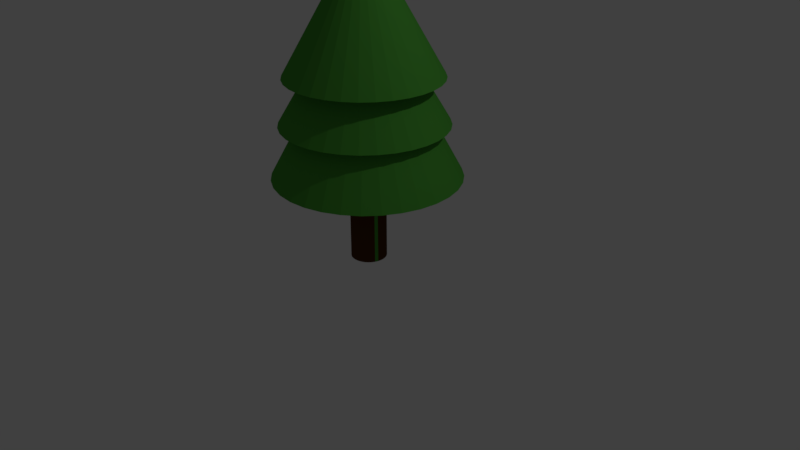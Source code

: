 # Source: Tree.blend  (saved by Blender 2.78.0; exported with 4.5.12 LTS)
import bpy
from mathutils import Matrix  # noqa: F401  (used for matrix-valued properties, if any)

bpy.ops.wm.read_factory_settings(use_empty=True)
scene = bpy.context.scene
scene.name = 'Scene'

# ---- collections
col_collection_1 = bpy.data.collections.new('Collection 1'); scene.collection.children.link(col_collection_1)

# ---- materials (node trees are filled in below, after node groups)
mat_green = bpy.data.materials.new('Green')
mat_green.alpha_threshold = 0.0
mat_green.use_transparent_shadow = False
mat_green.diffuse_color = (0.07421, 0.3419, 0.04231, 1.0)
mat_green.roughness = 0.5
mat_brown = bpy.data.materials.new('Brown')
mat_brown.alpha_threshold = 0.0
mat_brown.use_transparent_shadow = False
mat_brown.diffuse_color = (0.0865, 0.03071, 0.009134, 1.0)
mat_brown.roughness = 0.5

# ---- material node trees

# ---- world
world_world = bpy.data.worlds.new('World'); scene.world = world_world
world_world.color = (0.05088, 0.05088, 0.05088)
world_world.use_sun_shadow = False
world_world.sun_shadow_jitter_overblur = 0.0
world_world.cycles.sampling_method = 'MANUAL'

# ---- cameras
cam_camera = bpy.data.cameras.new('Camera')
cam_camera.clip_end = 100.0
cam_camera.lens = 35.0
cam_camera.sensor_width = 32.0
cam_camera.sensor_height = 18.0
cam_camera.ortho_scale = 7.314
cam_camera.dof.focus_distance = 0.0
cam_camera.dof.aperture_fstop = 128.0

# ---- lights
light_lamp = bpy.data.lights.new('Lamp', 'POINT')
light_lamp.transmission_factor = 0.0
light_lamp.cutoff_distance = 30.0
light_lamp.energy = 100.0
light_lamp.shadow_buffer_clip_start = 1.001
light_lamp.shadow_soft_size = 0.1
light_lamp.shadow_maximum_resolution = 0.006
light_lamp.use_absolute_resolution = True

# ---- meshes
me_cylinder = bpy.data.meshes.new('Cylinder')
me_cylinder.from_pydata([(-0.1433, 4.261, 2.503), (-0.1433, -2.786e-06, 4.317), (0.6879, 4.179, 2.503), (1.487, 3.937, 2.503), (2.224, 3.543, 2.503), (2.87, 3.013, 2.503), (3.399, 2.367, 2.503), (3.793, 1.631, 2.503), (4.036, 0.8313, 2.503), (4.118, -2.465e-06, 2.503), (4.036, -0.8313, 2.503), (3.793, -1.631, 2.503), (3.399, -2.367, 2.503), (2.87, -3.013, 2.503), (2.224, -3.543, 2.503), (1.487, -3.937, 2.503), (0.6879, -4.179, 2.503), (-0.1433, -4.261, 2.503), (-0.9746, -4.179, 2.503), (-1.774, -3.937, 2.503), (-2.511, -3.543, 2.503), (-3.156, -3.013, 2.503), (-3.686, -2.367, 2.503), (-4.08, -1.631, 2.503), (-4.322, -0.8313, 2.503), (-4.404, 1.328e-06, 2.503), (-4.322, 0.8313, 2.503), (-4.08, 1.631, 2.503), (-3.686, 2.367, 2.503), (-3.156, 3.013, 2.503), (-2.511, 3.543, 2.503), (-1.774, 3.937, 2.503), (-0.9746, 4.179, 2.503), (-0.1433, 4.574, 1.884), (-0.1433, -2.528e-06, 3.754), (0.749, 4.486, 1.884), (1.607, 4.226, 1.884), (2.398, 3.803, 1.884), (3.091, 3.234, 1.884), (3.66, 2.541, 1.884), (4.083, 1.75, 1.884), (4.343, 0.8924, 1.884), (4.431, -2.183e-06, 1.884), (4.343, -0.8924, 1.884), (4.083, -1.75, 1.884), (3.66, -2.541, 1.884), (3.091, -3.234, 1.884), (2.398, -3.803, 1.884), (1.607, -4.226, 1.884), (0.749, -4.486, 1.884), (-0.1433, -4.574, 1.884), (-1.036, -4.486, 1.884), (-1.894, -4.226, 1.884), (-2.685, -3.803, 1.884), (-3.378, -3.234, 1.884), (-3.947, -2.541, 1.884), (-4.369, -1.75, 1.884), (-4.63, -0.8924, 1.884), (-4.718, 1.889e-06, 1.884), (-4.63, 0.8924, 1.884), (-4.369, 1.75, 1.884), (-3.947, 2.541, 1.884), (-3.378, 3.234, 1.884), (-2.685, 3.803, 1.884), (-1.894, 4.226, 1.884), (-1.036, 4.486, 1.884), (-8.272e-07, 5.176, 1.184), (-8.272e-07, -2.267e-06, 3.505), (1.01, 5.076, 1.184), (1.981, 4.782, 1.184), (2.875, 4.303, 1.184), (3.66, 3.66, 1.184), (4.303, 2.875, 1.184), (4.782, 1.981, 1.184), (5.076, 1.01, 1.184), (5.176, -1.876e-06, 1.184), (5.076, -1.01, 1.184), (4.782, -1.981, 1.184), (4.303, -2.875, 1.184), (3.66, -3.66, 1.184), (2.875, -4.303, 1.184), (1.981, -4.782, 1.184), (1.01, -5.076, 1.184), (-2.514e-06, -5.176, 1.184), (-1.01, -5.076, 1.184), (-1.981, -4.782, 1.184), (-2.875, -4.303, 1.184), (-3.66, -3.66, 1.184), (-4.303, -2.875, 1.184), (-4.782, -1.981, 1.184), (-5.076, -1.01, 1.184), (-5.176, 2.731e-06, 1.184), (-5.076, 1.01, 1.184), (-4.782, 1.981, 1.184), (-4.303, 2.875, 1.184), (-3.66, 3.66, 1.184), (-2.875, 4.303, 1.184), (-1.981, 4.782, 1.184), (-1.01, 5.076, 1.184), (-1.187e-07, 1.0, 0.0), (-1.187e-07, 1.0, 2.0), (0.1951, 0.9808, 0.0), (0.1951, 0.9808, 2.0), (0.3827, 0.9239, 0.0), (0.3827, 0.9239, 2.0), (0.5556, 0.8315, 0.0), (0.5556, 0.8315, 2.0), (0.7071, 0.7071, 0.0), (0.7071, 0.7071, 2.0), (0.8315, 0.5556, 0.0), (0.8315, 0.5556, 2.0), (0.9239, 0.3827, 0.0), (0.9239, 0.3827, 2.0), (0.9808, 0.1951, 0.0), (0.9808, 0.1951, 2.0), (1.0, -2.095e-07, 0.0), (1.0, -2.095e-07, 2.0), (0.9808, -0.1951, 0.0), (0.9808, -0.1951, 2.0), (0.9239, -0.3827, 0.0), (0.9239, -0.3827, 2.0), (0.8315, -0.5556, 0.0), (0.8315, -0.5556, 2.0), (0.7071, -0.7071, 0.0), (0.7071, -0.7071, 2.0), (0.5556, -0.8315, 0.0), (0.5556, -0.8315, 2.0), (0.3827, -0.9239, 0.0), (0.3827, -0.9239, 2.0), (0.1951, -0.9808, 0.0), (0.1951, -0.9808, 2.0), (-4.446e-07, -1.0, 0.0), (-4.446e-07, -1.0, 2.0), (-0.1951, -0.9808, 0.0), (-0.1951, -0.9808, 2.0), (-0.3827, -0.9239, 0.0), (-0.3827, -0.9239, 2.0), (-0.5556, -0.8315, 0.0), (-0.5556, -0.8315, 2.0), (-0.7071, -0.7071, 0.0), (-0.7071, -0.7071, 2.0), (-0.8315, -0.5556, 0.0), (-0.8315, -0.5556, 2.0), (-0.9239, -0.3827, 0.0), (-0.9239, -0.3827, 2.0), (-0.9808, -0.1951, 0.0), (-0.9808, -0.1951, 2.0), (-1.0, 6.806e-07, 0.0), (-1.0, 6.806e-07, 2.0), (-0.9808, 0.1951, 0.0), (-0.9808, 0.1951, 2.0), (-0.9239, 0.3827, 0.0), (-0.9239, 0.3827, 2.0), (-0.8315, 0.5556, 0.0), (-0.8315, 0.5556, 2.0), (-0.7071, 0.7071, 0.0), (-0.7071, 0.7071, 2.0), (-0.5556, 0.8315, 0.0), (-0.5556, 0.8315, 2.0), (-0.3827, 0.9239, 0.0), (-0.3827, 0.9239, 2.0), (-0.1951, 0.9808, 0.0), (-0.1951, 0.9808, 2.0)], [], [(0, 1, 2), (2, 1, 3), (3, 1, 4), (4, 1, 5), (5, 1, 6), (6, 1, 7), (7, 1, 8), (8, 1, 9), (9, 1, 10), (10, 1, 11), (11, 1, 12), (12, 1, 13), (13, 1, 14), (14, 1, 15), (15, 1, 16), (16, 1, 17), (17, 1, 18), (18, 1, 19), (19, 1, 20), (20, 1, 21), (21, 1, 22), (22, 1, 23), (23, 1, 24), (24, 1, 25), (25, 1, 26), (26, 1, 27), (27, 1, 28), (28, 1, 29), (29, 1, 30), (30, 1, 31), (31, 1, 32), (32, 1, 0), (0, 2, 3, 4, 5, 6, 7, 8, 9, 10, 11, 12, 13, 14, 15, 16, 17, 18, 19, 20, 21, 22, 23, 24, 25, 26, 27, 28, 29, 30, 31, 32), (33, 34, 35), (35, 34, 36), (36, 34, 37), (37, 34, 38), (38, 34, 39), (39, 34, 40), (40, 34, 41), (41, 34, 42), (42, 34, 43), (43, 34, 44), (44, 34, 45), (45, 34, 46), (46, 34, 47), (47, 34, 48), (48, 34, 49), (49, 34, 50), (50, 34, 51), (51, 34, 52), (52, 34, 53), (53, 34, 54), (54, 34, 55), (55, 34, 56), (56, 34, 57), (57, 34, 58), (58, 34, 59), (59, 34, 60), (60, 34, 61), (61, 34, 62), (62, 34, 63), (63, 34, 64), (64, 34, 65), (65, 34, 33), (33, 35, 36, 37, 38, 39, 40, 41, 42, 43, 44, 45, 46, 47, 48, 49, 50, 51, 52, 53, 54, 55, 56, 57, 58, 59, 60, 61, 62, 63, 64, 65), (66, 67, 68), (68, 67, 69), (69, 67, 70), (70, 67, 71), (71, 67, 72), (72, 67, 73), (73, 67, 74), (74, 67, 75), (75, 67, 76), (76, 67, 77), (77, 67, 78), (78, 67, 79), (79, 67, 80), (80, 67, 81), (81, 67, 82), (82, 67, 83), (83, 67, 84), (84, 67, 85), (85, 67, 86), (86, 67, 87), (87, 67, 88), (88, 67, 89), (89, 67, 90), (90, 67, 91), (91, 67, 92), (92, 67, 93), (93, 67, 94), (94, 67, 95), (95, 67, 96), (96, 67, 97), (97, 67, 98), (98, 67, 66), (66, 68, 69, 70, 71, 72, 73, 74, 75, 76, 77, 78, 79, 80, 81, 82, 83, 84, 85, 86, 87, 88, 89, 90, 91, 92, 93, 94, 95, 96, 97, 98), (99, 100, 102, 101), (101, 102, 104, 103), (103, 104, 106, 105), (105, 106, 108, 107), (107, 108, 110, 109), (109, 110, 112, 111), (111, 112, 114, 113), (113, 114, 116, 115), (115, 116, 118, 117), (117, 118, 120, 119), (119, 120, 122, 121), (121, 122, 124, 123), (123, 124, 126, 125), (125, 126, 128, 127), (127, 128, 130, 129), (129, 130, 132, 131), (131, 132, 134, 133), (133, 134, 136, 135), (135, 136, 138, 137), (137, 138, 140, 139), (139, 140, 142, 141), (141, 142, 144, 143), (143, 144, 146, 145), (145, 146, 148, 147), (147, 148, 150, 149), (149, 150, 152, 151), (151, 152, 154, 153), (153, 154, 156, 155), (155, 156, 158, 157), (157, 158, 160, 159), (102, 100, 162, 160, 158, 156, 154, 152, 150, 148, 146, 144, 142, 140, 138, 136, 134, 132, 130, 128, 126, 124, 122, 120, 118, 116, 114, 112, 110, 108, 106, 104), (159, 160, 162, 161), (161, 162, 100, 99), (99, 101, 103, 105, 107, 109, 111, 113, 115, 117, 119, 121, 123, 125, 127, 129, 131, 133, 135, 137, 139, 141, 143, 145, 147, 149, 151, 153, 155, 157, 159, 161)])
me_cylinder.polygons.foreach_set('material_index', [0, 0, 0, 0, 0, 0, 0, 0, 0, 0, 0, 0, 0, 0, 0, 0, 0, 0, 0, 0, 0, 0, 0, 0, 0, 0, 0, 0, 0, 0, 0, 0, 0, 0, 0, 0, 0, 0, 0, 0, 0, 0, 0, 0, 0, 0, 0, 0, 0, 0, 0, 0, 0, 0, 0, 0, 0, 0, 0, 0, 0, 0, 0, 0, 0, 0, 0, 0, 0, 0, 0, 0, 0, 0, 0, 0, 0, 0, 0, 0, 0, 0, 0, 0, 0, 0, 0, 0, 0, 0, 0, 0, 0, 0, 0, 0, 0, 0, 0, 1, 1, 1, 1, 1, 1, 1, 1, 1, 0, 1, 1, 1, 1, 1, 1, 1, 1, 1, 1, 1, 1, 1, 1, 1, 1, 1, 1, 1, 1, 0, 1, 1, 1])
me_cylinder.materials.append(mat_green)
me_cylinder.materials.append(mat_brown)
me_cylinder.use_remesh_preserve_volume = False
me_cylinder.use_remesh_preserve_attributes = False
me_cylinder.use_mirror_vertex_groups = False
me_cylinder.update()

# ---- objects
ob_tree = bpy.data.objects.new('Tree', me_cylinder)
ob_lamp = bpy.data.objects.new('Lamp', light_lamp)
ob_camera = bpy.data.objects.new('Camera', cam_camera)

# ---- transforms, parenting, visibility, modifiers, constraints
ob_tree.location = (1.187e-07, 2.85e-07, 0.0)
ob_tree.scale = (0.2289, 0.2289, 0.9374)
ob_tree.lineart.crease_threshold = 0.0
ob_lamp.location = (4.076, 1.005, 5.904)
ob_lamp.rotation_euler = (0.6503, 0.05522, 1.866)
ob_lamp.lock_rotations_4d = False
ob_lamp.empty_display_type = 'ARROWS'
ob_lamp.color = (0.0, 0.0, 0.0, 0.0)
ob_lamp.lineart.crease_threshold = 0.0
ob_camera.location = (7.481, -6.508, 5.344)
ob_camera.rotation_euler = (1.109, 0.0, 0.8149)
ob_camera.lock_rotations_4d = False
ob_camera.empty_display_type = 'ARROWS'
ob_camera.color = (0.0, 0.0, 0.0, 0.0)
ob_camera.display_type = 'WIRE'
ob_camera.lineart.crease_threshold = 0.0

# ---- collection membership
col_collection_1.objects.link(ob_tree)
col_collection_1.objects.link(ob_lamp)
col_collection_1.objects.link(ob_camera)

# ---- scene / render settings (as saved in the file)
scene.camera = ob_camera
scene.frame_start = 1; scene.frame_end = 250; scene.frame_set(1)
scene.render.engine = 'BLENDER_EEVEE_NEXT'
scene.render.resolution_percentage = 50
scene.render.dither_intensity = 0.0
scene.cycles.use_denoising = False
scene.cycles.samples = 128
scene.cycles.sampling_pattern = 'TABULATED_SOBOL'
scene.cycles.light_sampling_threshold = 0.0
scene.cycles.use_adaptive_sampling = False
scene.cycles.use_light_tree = False
scene.cycles.blur_glossy = 0.0
scene.cycles.sample_clamp_indirect = 0.0
scene.view_settings.view_transform = 'Standard'
bpy.context.view_layer.update()

